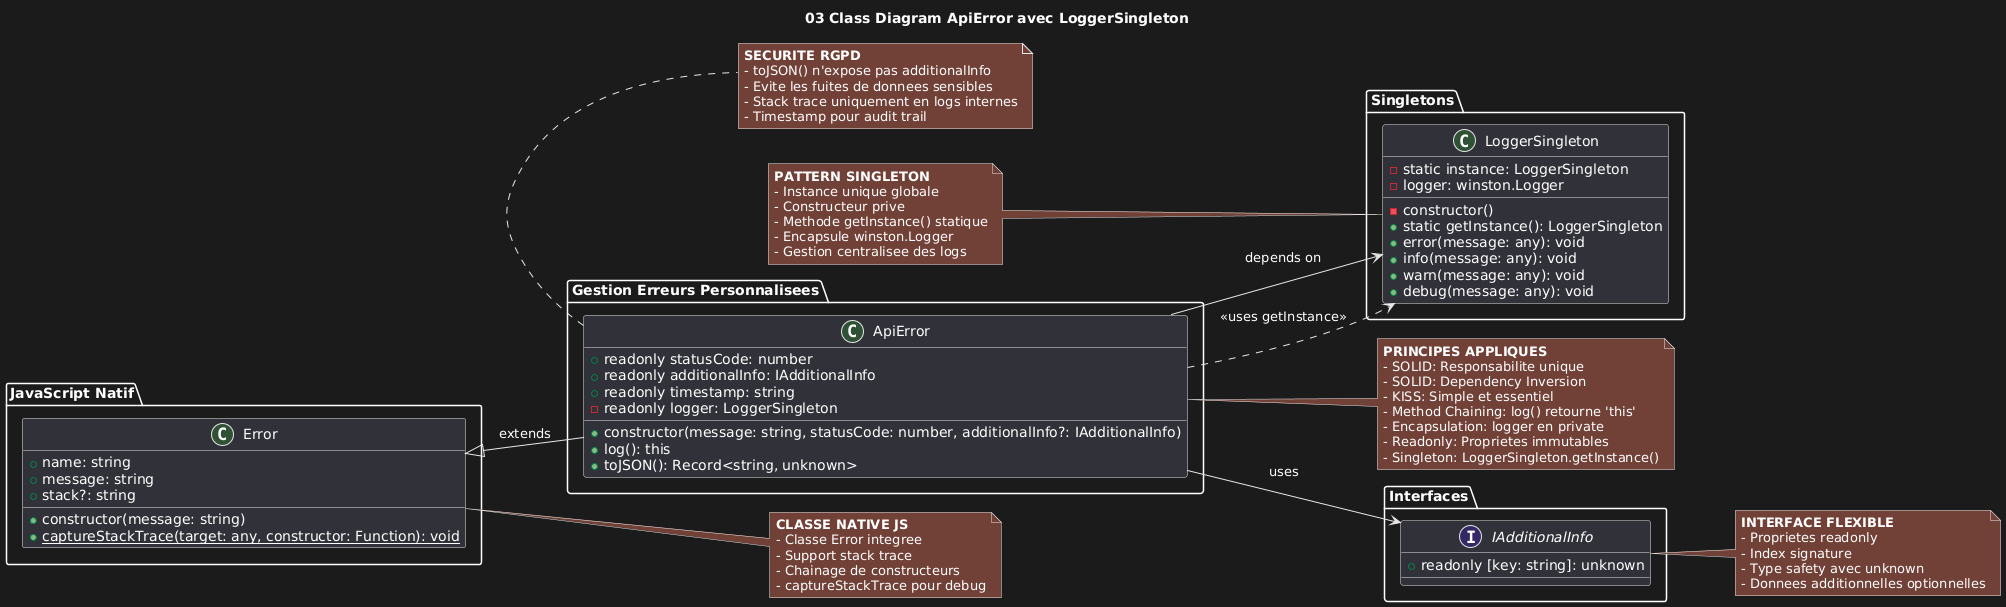

The diagram above was rendered by PlantUML. Its source (embedded in the PNG):
@startuml
left to right direction

title 03 Class Diagram ApiError avec LoggerSingleton


package "Singletons" {
  class LoggerSingleton {
    -static instance: LoggerSingleton
    -logger: winston.Logger
    
    -constructor()
    +static getInstance(): LoggerSingleton
    +error(message: any): void
    +info(message: any): void
    +warn(message: any): void
    +debug(message: any): void
  }
}

package "Interfaces" {
  interface IAdditionalInfo {
    +readonly [key: string]: unknown
  }
}

package "JavaScript Natif" {
  class Error {
    +name: string
    +message: string
    +stack?: string
    +constructor(message: string)
    +{static} captureStackTrace(target: any, constructor: Function): void
  }
}

package "Gestion Erreurs Personnalisees" {
  class ApiError {
    +readonly statusCode: number
    +readonly additionalInfo: IAdditionalInfo
    +readonly timestamp: string
    -readonly logger: LoggerSingleton
    
    +constructor(message: string, statusCode: number, additionalInfo?: IAdditionalInfo)
    +log(): this
    +toJSON(): Record<string, unknown>
  }
}

' Relations d'heritage
Error <|-- ApiError : extends

' Relations de composition/association
ApiError --> IAdditionalInfo : uses
ApiError --> LoggerSingleton : depends on

' Relations de dependance via getInstance
ApiError ..> LoggerSingleton : <<uses getInstance>>

note right of ApiError
  **PRINCIPES APPLIQUES**
  - SOLID: Responsabilite unique
  - SOLID: Dependency Inversion
  - KISS: Simple et essentiel
  - Method Chaining: log() retourne 'this'
  - Encapsulation: logger en private
  - Readonly: Proprietes immutables
  - Singleton: LoggerSingleton.getInstance()
end note

note right of IAdditionalInfo
  **INTERFACE FLEXIBLE**
  - Proprietes readonly
  - Index signature
  - Type safety avec unknown
  - Donnees additionnelles optionnelles
end note

note right of Error
  **CLASSE NATIVE JS**
  - Classe Error integree
  - Support stack trace
  - Chainage de constructeurs
  - captureStackTrace pour debug
end note

note left of LoggerSingleton
  **PATTERN SINGLETON**
  - Instance unique globale
  - Constructeur prive
  - Methode getInstance() statique
  - Encapsule winston.Logger
  - Gestion centralisee des logs
end note

note bottom of ApiError
  **SECURITE RGPD**
  - toJSON() n'expose pas additionalInfo
  - Evite les fuites de donnees sensibles
  - Stack trace uniquement en logs internes
  - Timestamp pour audit trail
end note
@enduml